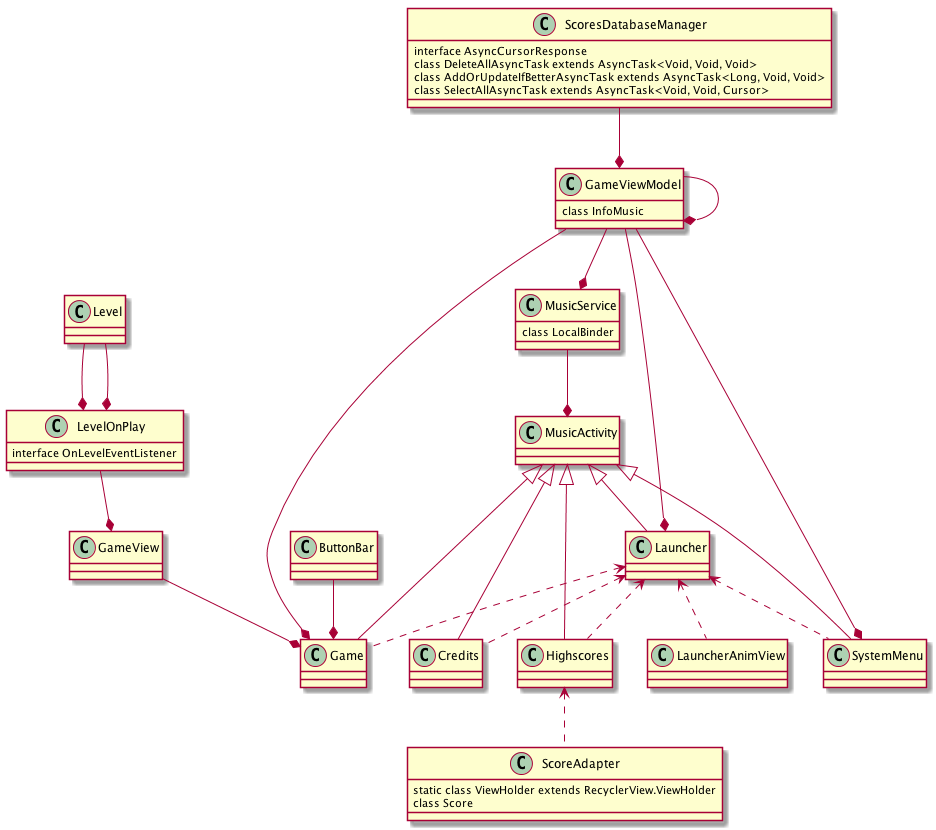

The diagram above was rendered by PlantUML. Its source (embedded in the PNG):
@startuml

class ButtonBar
class Credits
class Game
class GameView
class GameViewModel {
    class InfoMusic
}
class Highscores
class Launcher
class LauncherAnimView
class Level
class LevelOnPlay {
    interface OnLevelEventListener
}
class MusicActivity
class MusicService {
    class LocalBinder
}
class ScoreAdapter {
    static class ViewHolder extends RecyclerView.ViewHolder
    class Score
}
class ScoresDatabaseManager {
    interface AsyncCursorResponse
    class DeleteAllAsyncTask extends AsyncTask<Void, Void, Void>
    class AddOrUpdateIfBetterAsyncTask extends AsyncTask<Long, Void, Void>
    class SelectAllAsyncTask extends AsyncTask<Void, Void, Cursor>
}
class SystemMenu


ButtonBar --* Game
GameView --* Game
GameViewModel --* Game
LevelOnPlay --* GameView
GameViewModel --* GameViewModel
ScoresDatabaseManager --* GameViewModel
GameViewModel --* Launcher
Level --* LevelOnPlay
Level --* LevelOnPlay
MusicService --* MusicActivity
GameViewModel --* MusicService
GameViewModel --* SystemMenu

MusicActivity <|-- Credits
MusicActivity <|-- Game
MusicActivity <|-- Highscores
MusicActivity <|-- Launcher
MusicActivity <|-- SystemMenu

Launcher <.. LauncherAnimView
Launcher <.. Credits
Launcher <.. Game
Launcher <.. Highscores
Launcher <.. SystemMenu
Highscores <.. ScoreAdapter

@enduml